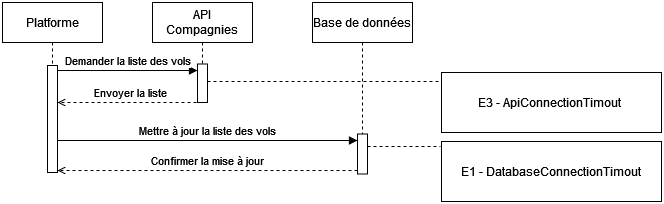

The diagram above was exported from draw.io. Its source (the exported page's mxGraphModel, read from the mxfile embedded in the PNG):
<mxGraphModel dx="1434" dy="805" grid="1" gridSize="10" guides="1" tooltips="1" connect="1" arrows="1" fold="1" page="1" pageScale="1" pageWidth="827" pageHeight="1169" math="0" shadow="0">
  <root>
    <mxCell id="0" />
    <mxCell id="1" parent="0" />
    <mxCell id="JcXObo1D7ArIFPNTR_pN-4" value="Platforme" style="shape=umlLifeline;perimeter=lifelinePerimeter;whiteSpace=wrap;html=1;container=1;dropTarget=0;collapsible=0;recursiveResize=0;outlineConnect=0;portConstraint=eastwest;newEdgeStyle={&quot;curved&quot;:0,&quot;rounded&quot;:0};" parent="1" vertex="1">
      <mxGeometry x="40" y="40" width="100" height="170" as="geometry" />
    </mxCell>
    <mxCell id="JcXObo1D7ArIFPNTR_pN-5" value="&lt;div&gt;API&lt;/div&gt;&lt;div&gt;Compagnies&lt;br&gt;&lt;/div&gt;" style="shape=umlLifeline;perimeter=lifelinePerimeter;whiteSpace=wrap;html=1;container=1;dropTarget=0;collapsible=0;recursiveResize=0;outlineConnect=0;portConstraint=eastwest;newEdgeStyle={&quot;curved&quot;:0,&quot;rounded&quot;:0};" parent="1" vertex="1">
      <mxGeometry x="190" y="40" width="100" height="100" as="geometry" />
    </mxCell>
    <mxCell id="JcXObo1D7ArIFPNTR_pN-13" value="" style="html=1;points=[[0,0,0,0,5],[0,1,0,0,-5],[1,0,0,0,5],[1,1,0,0,-5]];perimeter=orthogonalPerimeter;outlineConnect=0;targetShapes=umlLifeline;portConstraint=eastwest;newEdgeStyle={&quot;curved&quot;:0,&quot;rounded&quot;:0};" parent="JcXObo1D7ArIFPNTR_pN-5" vertex="1">
      <mxGeometry x="45" y="61.5" width="10" height="38.5" as="geometry" />
    </mxCell>
    <mxCell id="JcXObo1D7ArIFPNTR_pN-6" value="" style="html=1;points=[[0,0,0,0,5],[0,1,0,0,-5],[1,0,0,0,5],[1,1,0,0,-5]];perimeter=orthogonalPerimeter;outlineConnect=0;targetShapes=umlLifeline;portConstraint=eastwest;newEdgeStyle={&quot;curved&quot;:0,&quot;rounded&quot;:0};" parent="1" vertex="1">
      <mxGeometry x="85" y="103" width="10" height="107" as="geometry" />
    </mxCell>
    <mxCell id="JcXObo1D7ArIFPNTR_pN-8" value="Envoyer la liste" style="html=1;verticalAlign=bottom;endArrow=open;curved=0;rounded=0;endFill=0;dashed=1;" parent="1" edge="1">
      <mxGeometry relative="1" as="geometry">
        <mxPoint x="239.98" y="139.99999999999994" as="sourcePoint" />
        <mxPoint x="95.00380952380941" y="139.99999999999994" as="targetPoint" />
      </mxGeometry>
    </mxCell>
    <mxCell id="JcXObo1D7ArIFPNTR_pN-14" value="Demander la liste des vols" style="html=1;verticalAlign=bottom;endArrow=block;curved=0;rounded=0;exitX=1;exitY=0;exitDx=0;exitDy=5;exitPerimeter=0;" parent="1" target="JcXObo1D7ArIFPNTR_pN-13" edge="1">
      <mxGeometry relative="1" as="geometry">
        <mxPoint x="95" y="108" as="sourcePoint" />
        <mxPoint x="239.5000000000001" y="108" as="targetPoint" />
      </mxGeometry>
    </mxCell>
    <mxCell id="JcXObo1D7ArIFPNTR_pN-17" value="Base de données" style="shape=umlLifeline;perimeter=lifelinePerimeter;whiteSpace=wrap;html=1;container=1;dropTarget=0;collapsible=0;recursiveResize=0;outlineConnect=0;portConstraint=eastwest;newEdgeStyle={&quot;curved&quot;:0,&quot;rounded&quot;:0};" parent="1" vertex="1">
      <mxGeometry x="350" y="40" width="100" height="161.5" as="geometry" />
    </mxCell>
    <mxCell id="JcXObo1D7ArIFPNTR_pN-18" value="" style="html=1;points=[[0,0,0,0,5],[0,1,0,0,-5],[1,0,0,0,5],[1,1,0,0,-5]];perimeter=orthogonalPerimeter;outlineConnect=0;targetShapes=umlLifeline;portConstraint=eastwest;newEdgeStyle={&quot;curved&quot;:0,&quot;rounded&quot;:0};" parent="JcXObo1D7ArIFPNTR_pN-17" vertex="1">
      <mxGeometry x="45" y="131.5" width="10" height="40" as="geometry" />
    </mxCell>
    <mxCell id="JcXObo1D7ArIFPNTR_pN-19" value="Mettre à jour la liste des vols" style="html=1;verticalAlign=bottom;endArrow=block;curved=0;rounded=0;exitX=1;exitY=0;exitDx=0;exitDy=5;exitPerimeter=0;" parent="1" target="JcXObo1D7ArIFPNTR_pN-18" edge="1">
      <mxGeometry relative="1" as="geometry">
        <mxPoint x="95" y="178" as="sourcePoint" />
        <mxPoint x="239.5000000000001" y="178" as="targetPoint" />
      </mxGeometry>
    </mxCell>
    <mxCell id="JcXObo1D7ArIFPNTR_pN-20" value="Confirmer la mise à jour" style="html=1;verticalAlign=bottom;endArrow=open;curved=0;rounded=0;exitX=1;exitY=0;exitDx=0;exitDy=5;exitPerimeter=0;endFill=0;dashed=1;" parent="1" edge="1">
      <mxGeometry relative="1" as="geometry">
        <mxPoint x="395" y="208" as="sourcePoint" />
        <mxPoint x="95" y="208" as="targetPoint" />
      </mxGeometry>
    </mxCell>
    <mxCell id="FdHsmCOFqVU7aP3H6RW7-1" value="E1 - DatabaseConnectionTimout" style="rounded=0;whiteSpace=wrap;html=1;" parent="1" vertex="1">
      <mxGeometry x="479" y="179" width="220" height="60" as="geometry" />
    </mxCell>
    <mxCell id="FdHsmCOFqVU7aP3H6RW7-2" value="" style="endArrow=none;dashed=1;html=1;rounded=0;" parent="1" edge="1">
      <mxGeometry width="50" height="50" relative="1" as="geometry">
        <mxPoint x="405" y="184" as="sourcePoint" />
        <mxPoint x="478" y="184" as="targetPoint" />
      </mxGeometry>
    </mxCell>
    <mxCell id="FdHsmCOFqVU7aP3H6RW7-3" value="E3 - ApiConnectionTimout&amp;nbsp;" style="rounded=0;whiteSpace=wrap;html=1;" parent="1" vertex="1">
      <mxGeometry x="479" y="110" width="220" height="60" as="geometry" />
    </mxCell>
    <mxCell id="FdHsmCOFqVU7aP3H6RW7-4" value="" style="endArrow=none;dashed=1;html=1;rounded=0;" parent="1" edge="1">
      <mxGeometry width="50" height="50" relative="1" as="geometry">
        <mxPoint x="245" y="119" as="sourcePoint" />
        <mxPoint x="477" y="119" as="targetPoint" />
      </mxGeometry>
    </mxCell>
  </root>
</mxGraphModel>